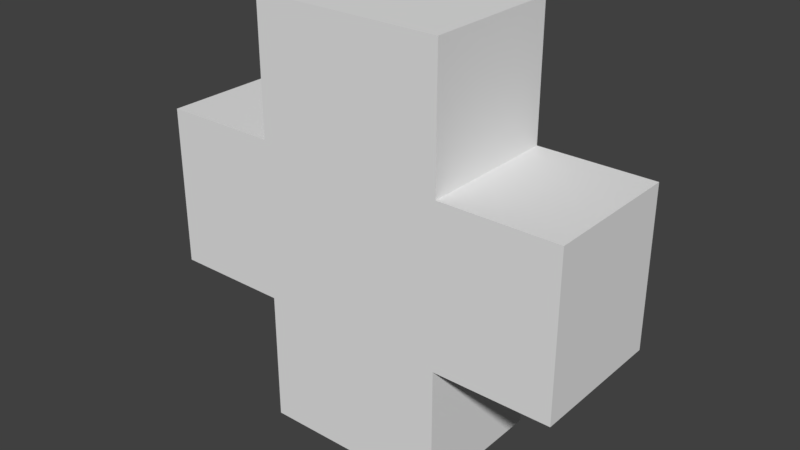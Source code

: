 # Source: healthModel.blend  (saved by Blender 2.79.0; exported with 4.5.12 LTS)
import bpy
from mathutils import Matrix  # noqa: F401  (used for matrix-valued properties, if any)

bpy.ops.wm.read_factory_settings(use_empty=True)
scene = bpy.context.scene
scene.name = 'Scene'

# ---- collections
col_collection_1 = bpy.data.collections.new('Collection 1'); scene.collection.children.link(col_collection_1)

# ---- materials (node trees are filled in below, after node groups)
mat_material = bpy.data.materials.new('Material')
mat_material.alpha_threshold = 0.0
mat_material.use_transparent_shadow = False
mat_material.roughness = 0.5
mat_material.line_color = (0.0, 0.0, 0.0, 1.0)

# ---- material node trees

# ---- world
world_world = bpy.data.worlds.new('World'); scene.world = world_world
world_world.color = (0.05088, 0.05088, 0.05088)
world_world.use_sun_shadow = False
world_world.sun_shadow_jitter_overblur = 0.0
world_world.cycles.sampling_method = 'MANUAL'

# ---- meshes
me_cube = bpy.data.meshes.new('Cube')
me_cube.from_pydata([(0.6693, 0.5, -1.496), (0.6693, -0.5, -1.496), (0.6693, -0.5, 0.5713), (0.6693, -0.5, -0.5633), (0.6693, 0.5, 1.504), (0.6693, -0.5, 1.504), (0.6693, 0.5, 0.5713), (0.6693, 0.5, -0.5633), (0.0, 0.5, -1.496), (0.0, -0.5, -1.496), (0.0, 0.5, 1.504), (0.0, -0.5, 1.504), (0.0, 0.5, -0.5633), (0.0, 0.5, 0.5713), (0.0, -0.5, 0.5713), (0.0, -0.5, -0.5633), (1.496, -0.5, 0.5713), (1.496, -0.5, -0.5633), (1.496, 0.5, 0.5713), (1.496, 0.5, -0.5633), (0.0, -0.5, 0.004009), (0.0, 0.5, 0.004009), (0.6693, -0.5, 0.004009), (0.6693, 0.5, 0.004009), (1.496, -0.5, 0.004009), (1.496, 0.5, 0.004009)], [], [(0, 7, 3, 1), (1, 3, 15, 9), (6, 4, 5, 2), (23, 7, 12, 21), (4, 6, 13, 10), (22, 2, 14, 20), (7, 0, 8, 12), (2, 5, 11, 14), (4, 10, 11, 5), (0, 1, 9, 8), (3, 7, 19, 17), (25, 18, 16, 24), (23, 6, 18, 25), (22, 3, 17, 24), (6, 2, 16, 18), (2, 22, 24, 16), (7, 23, 25, 19), (19, 25, 24, 17), (3, 22, 20, 15), (6, 23, 21, 13)])
_uv = me_cube.uv_layers.new(name='UVMap')
_uv.uv.foreach_set('vector', [0.5948, 0.2318, 0.5504, 0.4228, 0.3389, 0.2941, 0.4736, 0.171, 0.4736, 0.171, 0.3389, 0.2941, 0.2051, 0.1522, 0.44, 8.81e-05, 0.4167, 0.6692, 0.2813, 0.7784, 0.1532, 0.7276, 0.2078, 0.5364, 0.5136, 0.5699, 0.5504, 0.4228, 0.7765, 0.4784, 0.6975, 0.6722, 0.2813, 0.7784, 0.4167, 0.6692, 0.5598, 0.8316, 0.2853, 0.9999, 0.2462, 0.393, 0.2078, 0.5364, 8.834e-05, 0.4754, 0.07789, 0.297, 0.5504, 0.4228, 0.5948, 0.2318, 0.7556, 0.1044, 0.7765, 0.4784, 0.2078, 0.5364, 0.1532, 0.7276, 8.81e-05, 0.8059, 8.834e-05, 0.4754, 0.2813, 0.7784, 0.2853, 0.9999, 8.81e-05, 0.8059, 0.1532, 0.7276, 0.5948, 0.2318, 0.4736, 0.171, 0.44, 8.81e-05, 0.7556, 0.1044, 0.3389, 0.2941, 0.5504, 0.4228, 0.4158, 0.4702, 0.3816, 0.4425, 0.3984, 0.5004, 0.3748, 0.5186, 0.3408, 0.4907, 0.3582, 0.4608, 0.5136, 0.5699, 0.4167, 0.6692, 0.3748, 0.5186, 0.3984, 0.5004, 0.2462, 0.393, 0.3389, 0.2941, 0.3816, 0.4425, 0.3582, 0.4608, 0.4167, 0.6692, 0.2078, 0.5364, 0.3408, 0.4907, 0.3748, 0.5186, 0.2078, 0.5364, 0.2462, 0.393, 0.3582, 0.4608, 0.3408, 0.4907, 0.5504, 0.4228, 0.5136, 0.5699, 0.3984, 0.5004, 0.4158, 0.4702, 0.4158, 0.4702, 0.3984, 0.5004, 0.3582, 0.4608, 0.3816, 0.4425, 0.3389, 0.2941, 0.2462, 0.393, 0.07789, 0.297, 0.2051, 0.1522, 0.4167, 0.6692, 0.5136, 0.5699, 0.6975, 0.6722, 0.5598, 0.8316])
me_cube.materials.append(mat_material)
me_cube.use_remesh_preserve_volume = False
me_cube.use_remesh_preserve_attributes = False
me_cube.use_mirror_vertex_groups = False
me_cube.update()

# ---- objects
ob_cube = bpy.data.objects.new('Cube', me_cube)

# ---- transforms, parenting, visibility, modifiers, constraints
ob_cube.location = (0.0, 0.0, 0.0)
ob_cube.lock_rotations_4d = False
ob_cube.empty_display_type = 'ARROWS'
ob_cube.lineart.crease_threshold = 0.0
_m = ob_cube.modifiers.new('Mirror', 'MIRROR')
_m.use_clip = True

# ---- collection membership
col_collection_1.objects.link(ob_cube)

# ---- scene / render settings (as saved in the file)
scene.frame_start = 1; scene.frame_end = 250; scene.frame_set(1)
scene.render.engine = 'BLENDER_EEVEE_NEXT'
scene.render.resolution_percentage = 50
scene.render.dither_intensity = 0.0
scene.cycles.use_denoising = False
scene.cycles.samples = 128
scene.cycles.sampling_pattern = 'TABULATED_SOBOL'
scene.cycles.use_adaptive_sampling = False
scene.cycles.use_light_tree = False
scene.cycles.blur_glossy = 0.0
scene.cycles.sample_clamp_indirect = 0.0
scene.view_settings.view_transform = 'Standard'
bpy.context.view_layer.update()

# ---- added for rendering (the .blend has no active camera and no usable light): camera, sun
cam_auto = bpy.data.cameras.new('AutoCamera')
cam_auto.lens = 50.0
cam_auto.sensor_width = 36.0
cam_auto.clip_end = 1000.0
ob_auto_camera = bpy.data.objects.new('AutoCamera', cam_auto)
scene.collection.objects.link(ob_auto_camera)
ob_auto_camera.location = (4.02786, -4.83343, 3.2263)
ob_auto_camera.rotation_euler = (1.09748, -7.21219e-08, 0.694738)
scene.camera = ob_auto_camera
light_auto_sun = bpy.data.lights.new('AutoSun', 'SUN')
light_auto_sun.energy = 3.0
light_auto_sun.angle = 0.0523599
ob_auto_sun = bpy.data.objects.new('AutoSun', light_auto_sun)
scene.collection.objects.link(ob_auto_sun)
ob_auto_sun.rotation_euler = (0.872665, 0.174533, 0.523599)
bpy.context.view_layer.update()
